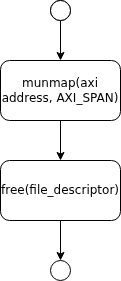

The diagram above was exported from draw.io. Its source (the exported page's mxGraphModel, read from the mxfile embedded in the PNG):
<mxGraphModel dx="1025" dy="545" grid="1" gridSize="10" guides="1" tooltips="1" connect="1" arrows="1" fold="1" page="1" pageScale="1" pageWidth="850" pageHeight="1100" math="0" shadow="0">
  <root>
    <mxCell id="0" />
    <mxCell id="1" parent="0" />
    <mxCell id="nnihYNrr3GlqX_fxACM6-1" value="" style="ellipse;whiteSpace=wrap;html=1;aspect=fixed;" vertex="1" parent="1">
      <mxGeometry x="350" y="60" width="20" height="20" as="geometry" />
    </mxCell>
    <mxCell id="nnihYNrr3GlqX_fxACM6-7" style="edgeStyle=orthogonalEdgeStyle;rounded=0;orthogonalLoop=1;jettySize=auto;html=1;exitX=0.5;exitY=1;exitDx=0;exitDy=0;entryX=0.5;entryY=0;entryDx=0;entryDy=0;" edge="1" parent="1" source="nnihYNrr3GlqX_fxACM6-2" target="nnihYNrr3GlqX_fxACM6-3">
      <mxGeometry relative="1" as="geometry" />
    </mxCell>
    <mxCell id="nnihYNrr3GlqX_fxACM6-2" value="munmap(axi address, AXI_SPAN)" style="rounded=1;whiteSpace=wrap;html=1;" vertex="1" parent="1">
      <mxGeometry x="300" y="120" width="120" height="60" as="geometry" />
    </mxCell>
    <mxCell id="nnihYNrr3GlqX_fxACM6-8" style="edgeStyle=orthogonalEdgeStyle;rounded=0;orthogonalLoop=1;jettySize=auto;html=1;exitX=0.5;exitY=1;exitDx=0;exitDy=0;entryX=0.5;entryY=0;entryDx=0;entryDy=0;" edge="1" parent="1" source="nnihYNrr3GlqX_fxACM6-3" target="nnihYNrr3GlqX_fxACM6-5">
      <mxGeometry relative="1" as="geometry" />
    </mxCell>
    <mxCell id="nnihYNrr3GlqX_fxACM6-3" value="free(file_descriptor)" style="rounded=1;whiteSpace=wrap;html=1;" vertex="1" parent="1">
      <mxGeometry x="300" y="220" width="120" height="60" as="geometry" />
    </mxCell>
    <mxCell id="nnihYNrr3GlqX_fxACM6-6" style="edgeStyle=orthogonalEdgeStyle;rounded=0;orthogonalLoop=1;jettySize=auto;html=1;exitX=0.5;exitY=1;exitDx=0;exitDy=0;entryX=0.5;entryY=0;entryDx=0;entryDy=0;" edge="1" parent="1" source="nnihYNrr3GlqX_fxACM6-4" target="nnihYNrr3GlqX_fxACM6-2">
      <mxGeometry relative="1" as="geometry" />
    </mxCell>
    <mxCell id="nnihYNrr3GlqX_fxACM6-4" value="" style="ellipse;whiteSpace=wrap;html=1;aspect=fixed;" vertex="1" parent="1">
      <mxGeometry x="350" y="60" width="20" height="20" as="geometry" />
    </mxCell>
    <mxCell id="nnihYNrr3GlqX_fxACM6-5" value="" style="ellipse;whiteSpace=wrap;html=1;aspect=fixed;" vertex="1" parent="1">
      <mxGeometry x="350" y="320" width="20" height="20" as="geometry" />
    </mxCell>
  </root>
</mxGraphModel>